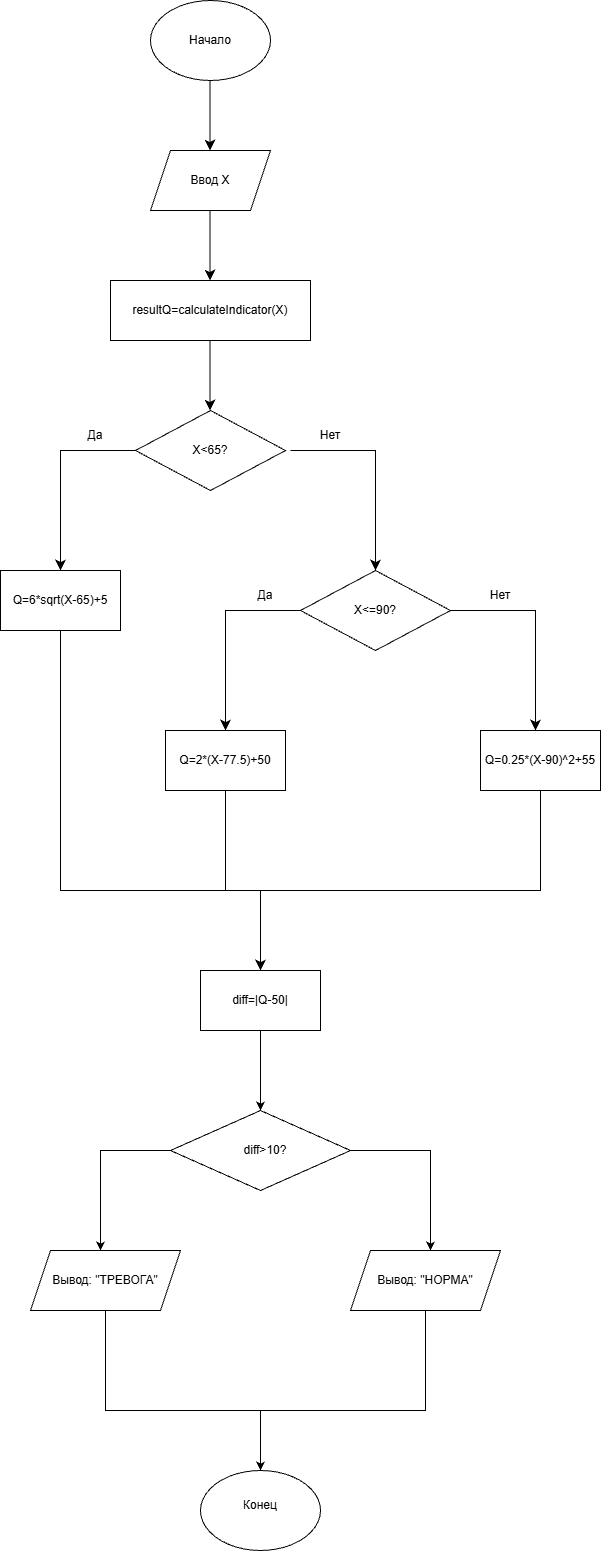

The diagram above was exported from draw.io. Its source (the exported page's mxGraphModel, read from the mxfile embedded in the PNG):
<mxGraphModel dx="3535" dy="1963" grid="1" gridSize="10" guides="1" tooltips="1" connect="1" arrows="1" fold="1" page="1" pageScale="1" pageWidth="850" pageHeight="1100" math="0" shadow="0">
  <root>
    <mxCell id="0" />
    <mxCell id="1" parent="0" />
    <mxCell id="Xuc2xlH8aokHJpyXP6HI-1" parent="1" style="ellipse;whiteSpace=wrap;html=1;shapeInside=1;" value="" vertex="1">
      <mxGeometry height="80" width="120" x="330" y="30" as="geometry" />
    </mxCell>
    <mxCell id="Xuc2xlH8aokHJpyXP6HI-2" parent="1" style="text;html=1;whiteSpace=wrap;strokeColor=none;fillColor=none;align=center;verticalAlign=middle;rounded=0;autosize=1;resizable=0;" value="Начало" vertex="1">
      <mxGeometry height="30" width="70" x="355" y="55" as="geometry" />
    </mxCell>
    <mxCell id="Xuc2xlH8aokHJpyXP6HI-3" edge="1" parent="1" style="endArrow=classic;html=1;rounded=0;fontSize=12;startSize=8;endSize=8;curved=1;" value="">
      <mxGeometry height="50" relative="1" width="50" as="geometry">
        <mxPoint x="389.5" y="110" as="sourcePoint" />
        <mxPoint x="389.5" y="180" as="targetPoint" />
      </mxGeometry>
    </mxCell>
    <mxCell id="Xuc2xlH8aokHJpyXP6HI-4" parent="1" style="shape=parallelogram;perimeter=parallelogramPerimeter;whiteSpace=wrap;html=1;shapeInside=1;fixedSize=1;" value="" vertex="1">
      <mxGeometry height="60" width="120" x="330" y="180" as="geometry" />
    </mxCell>
    <mxCell id="Xuc2xlH8aokHJpyXP6HI-5" parent="1" style="text;html=1;whiteSpace=wrap;strokeColor=none;fillColor=none;align=center;verticalAlign=middle;rounded=0;autosize=1;resizable=0;" value="Ввод X" vertex="1">
      <mxGeometry height="30" width="60" x="360" y="195" as="geometry" />
    </mxCell>
    <mxCell id="Xuc2xlH8aokHJpyXP6HI-7" edge="1" parent="1" style="endArrow=classic;html=1;rounded=0;fontSize=12;startSize=8;endSize=8;curved=1;" value="">
      <mxGeometry height="50" relative="1" width="50" as="geometry">
        <mxPoint x="389.5" y="240" as="sourcePoint" />
        <mxPoint x="389.5" y="310" as="targetPoint" />
      </mxGeometry>
    </mxCell>
    <mxCell id="Xuc2xlH8aokHJpyXP6HI-8" parent="1" style="rounded=0;whiteSpace=wrap;html=1;" value="" vertex="1">
      <mxGeometry height="60" width="200" x="290" y="310" as="geometry" />
    </mxCell>
    <mxCell id="Xuc2xlH8aokHJpyXP6HI-9" parent="1" style="text;html=1;whiteSpace=wrap;strokeColor=none;fillColor=none;align=center;verticalAlign=middle;rounded=0;autosize=1;resizable=0;" value="resultQ=calculateIndicator(X)" vertex="1">
      <mxGeometry height="30" width="180" x="300" y="325" as="geometry" />
    </mxCell>
    <mxCell id="Xuc2xlH8aokHJpyXP6HI-10" edge="1" parent="1" style="endArrow=classic;html=1;rounded=0;fontSize=12;startSize=8;endSize=8;curved=1;" value="">
      <mxGeometry height="50" relative="1" width="50" as="geometry">
        <mxPoint x="389.5" y="370" as="sourcePoint" />
        <mxPoint x="389.5" y="440" as="targetPoint" />
      </mxGeometry>
    </mxCell>
    <mxCell id="Xuc2xlH8aokHJpyXP6HI-11" parent="1" style="rhombus;whiteSpace=wrap;html=1;shapeInside=1;" value="" vertex="1">
      <mxGeometry height="80" width="150" x="315" y="440" as="geometry" />
    </mxCell>
    <mxCell id="Xuc2xlH8aokHJpyXP6HI-12" parent="1" style="text;html=1;whiteSpace=wrap;strokeColor=none;fillColor=none;align=center;verticalAlign=middle;rounded=0;autosize=1;resizable=0;" value="X&amp;lt;65?" vertex="1">
      <mxGeometry height="30" width="60" x="360" y="465" as="geometry" />
    </mxCell>
    <mxCell id="Xuc2xlH8aokHJpyXP6HI-13" edge="1" parent="1" source="Xuc2xlH8aokHJpyXP6HI-11" style="endArrow=classic;html=1;rounded=0;fontSize=12;startSize=8;endSize=8;exitX=0;exitY=0.5;exitDx=0;exitDy=0;edgeStyle=orthogonalEdgeStyle;" value="">
      <mxGeometry height="50" relative="1" width="50" as="geometry">
        <mxPoint x="300" y="560" as="sourcePoint" />
        <mxPoint x="240" y="600" as="targetPoint" />
      </mxGeometry>
    </mxCell>
    <mxCell id="Xuc2xlH8aokHJpyXP6HI-14" parent="1" style="text;html=1;whiteSpace=wrap;strokeColor=none;fillColor=none;align=center;verticalAlign=middle;rounded=0;autosize=1;resizable=0;" value="Да" vertex="1">
      <mxGeometry height="30" width="40" x="255" y="450" as="geometry" />
    </mxCell>
    <mxCell id="Xuc2xlH8aokHJpyXP6HI-15" parent="1" style="rounded=0;whiteSpace=wrap;html=1;" value="" vertex="1">
      <mxGeometry height="60" width="120" x="180" y="600" as="geometry" />
    </mxCell>
    <mxCell id="Xuc2xlH8aokHJpyXP6HI-16" parent="1" style="text;html=1;whiteSpace=wrap;strokeColor=none;fillColor=none;align=center;verticalAlign=middle;rounded=0;autosize=1;resizable=0;" value="Q=6*sqrt(X-65)+5" vertex="1">
      <mxGeometry height="30" width="120" x="180" y="615" as="geometry" />
    </mxCell>
    <mxCell id="Xuc2xlH8aokHJpyXP6HI-17" edge="1" parent="1" style="endArrow=classic;html=1;rounded=0;fontSize=12;startSize=8;endSize=8;edgeStyle=orthogonalEdgeStyle;entryX=0.5;entryY=0;entryDx=0;entryDy=0;" target="Xuc2xlH8aokHJpyXP6HI-18" value="">
      <mxGeometry height="50" relative="1" width="50" x="0.1368" as="geometry">
        <mxPoint x="470" y="480" as="sourcePoint" />
        <mxPoint x="550" y="590" as="targetPoint" />
      </mxGeometry>
    </mxCell>
    <mxCell id="Xuc2xlH8aokHJpyXP6HI-18" parent="1" style="rhombus;whiteSpace=wrap;html=1;shapeInside=1;" value="" vertex="1">
      <mxGeometry height="80" width="150" x="480" y="600" as="geometry" />
    </mxCell>
    <mxCell id="Xuc2xlH8aokHJpyXP6HI-19" parent="1" style="text;html=1;whiteSpace=wrap;strokeColor=none;fillColor=none;align=center;verticalAlign=middle;rounded=0;autosize=1;resizable=0;" value="X&amp;lt;=90?" vertex="1">
      <mxGeometry height="30" width="70" x="520" y="625" as="geometry" />
    </mxCell>
    <mxCell id="Xuc2xlH8aokHJpyXP6HI-20" edge="1" parent="1" style="endArrow=classic;html=1;rounded=0;fontSize=12;startSize=8;endSize=8;exitX=0;exitY=0.5;exitDx=0;exitDy=0;edgeStyle=orthogonalEdgeStyle;" value="">
      <mxGeometry height="50" relative="1" width="50" as="geometry">
        <mxPoint x="480" y="640" as="sourcePoint" />
        <mxPoint x="405" y="760" as="targetPoint" />
      </mxGeometry>
    </mxCell>
    <mxCell id="Xuc2xlH8aokHJpyXP6HI-21" edge="1" parent="1" style="endArrow=classic;html=1;rounded=0;fontSize=12;startSize=8;endSize=8;edgeStyle=orthogonalEdgeStyle;entryX=0.5;entryY=0;entryDx=0;entryDy=0;" value="">
      <mxGeometry height="50" relative="1" width="50" x="0.1368" as="geometry">
        <mxPoint x="630" y="640" as="sourcePoint" />
        <mxPoint x="715" y="760" as="targetPoint" />
      </mxGeometry>
    </mxCell>
    <mxCell id="Xuc2xlH8aokHJpyXP6HI-22" parent="1" style="rounded=0;whiteSpace=wrap;html=1;" value="" vertex="1">
      <mxGeometry height="60" width="120" x="345" y="760" as="geometry" />
    </mxCell>
    <mxCell id="Xuc2xlH8aokHJpyXP6HI-23" parent="1" style="text;html=1;whiteSpace=wrap;strokeColor=none;fillColor=none;align=center;verticalAlign=middle;rounded=0;autosize=1;resizable=0;" value="Q=2*(X-77.5)+50" vertex="1">
      <mxGeometry height="30" width="110" x="350" y="775" as="geometry" />
    </mxCell>
    <mxCell id="Xuc2xlH8aokHJpyXP6HI-24" parent="1" style="text;html=1;whiteSpace=wrap;strokeColor=none;fillColor=none;align=center;verticalAlign=middle;rounded=0;autosize=1;resizable=0;" value="Да" vertex="1">
      <mxGeometry height="30" width="40" x="425" y="610" as="geometry" />
    </mxCell>
    <mxCell id="Xuc2xlH8aokHJpyXP6HI-25" parent="1" style="text;html=1;whiteSpace=wrap;strokeColor=none;fillColor=none;align=center;verticalAlign=middle;rounded=0;autosize=1;resizable=0;" value="Нет" vertex="1">
      <mxGeometry height="30" width="40" x="490" y="450" as="geometry" />
    </mxCell>
    <mxCell id="Xuc2xlH8aokHJpyXP6HI-26" parent="1" style="text;html=1;whiteSpace=wrap;strokeColor=none;fillColor=none;align=center;verticalAlign=middle;rounded=0;autosize=1;resizable=0;" value="Нет" vertex="1">
      <mxGeometry height="30" width="40" x="660" y="610" as="geometry" />
    </mxCell>
    <mxCell id="Xuc2xlH8aokHJpyXP6HI-27" parent="1" style="rounded=0;whiteSpace=wrap;html=1;" value="" vertex="1">
      <mxGeometry height="60" width="120" x="660" y="760" as="geometry" />
    </mxCell>
    <mxCell id="Xuc2xlH8aokHJpyXP6HI-28" parent="1" style="text;html=1;whiteSpace=wrap;strokeColor=none;fillColor=none;align=center;verticalAlign=middle;rounded=0;autosize=1;resizable=0;" value="Q=0.25*(X-90)^2+55" vertex="1">
      <mxGeometry height="30" width="130" x="655" y="775" as="geometry" />
    </mxCell>
    <mxCell id="Xuc2xlH8aokHJpyXP6HI-29" edge="1" parent="1" source="Xuc2xlH8aokHJpyXP6HI-15" style="endArrow=classic;html=1;rounded=0;fontSize=12;startSize=8;endSize=8;exitX=0.5;exitY=1;exitDx=0;exitDy=0;edgeStyle=orthogonalEdgeStyle;" value="">
      <mxGeometry height="50" relative="1" width="50" x="-0.0926" as="geometry">
        <Array as="points">
          <mxPoint x="240" y="920" />
          <mxPoint x="440" y="920" />
        </Array>
        <mxPoint x="390" y="940" as="sourcePoint" />
        <mxPoint x="440" y="1000" as="targetPoint" />
      </mxGeometry>
    </mxCell>
    <mxCell id="Xuc2xlH8aokHJpyXP6HI-30" edge="1" parent="1" style="endArrow=none;html=1;rounded=0;fontSize=12;startSize=8;endSize=8;curved=1;entryX=0.5;entryY=1;entryDx=0;entryDy=0;" target="Xuc2xlH8aokHJpyXP6HI-22" value="">
      <mxGeometry height="50" relative="1" width="50" as="geometry">
        <mxPoint x="405" y="920" as="sourcePoint" />
        <mxPoint x="435" y="860" as="targetPoint" />
      </mxGeometry>
    </mxCell>
    <mxCell id="Xuc2xlH8aokHJpyXP6HI-31" edge="1" parent="1" style="endArrow=none;html=1;rounded=0;fontSize=12;startSize=8;endSize=8;entryX=0.5;entryY=1;entryDx=0;entryDy=0;edgeStyle=orthogonalEdgeStyle;" target="Xuc2xlH8aokHJpyXP6HI-27" value="">
      <mxGeometry height="50" relative="1" width="50" as="geometry">
        <mxPoint x="440" y="920" as="sourcePoint" />
        <mxPoint x="500" y="880" as="targetPoint" />
      </mxGeometry>
    </mxCell>
    <mxCell id="-PrGu8za777JTCCc60Jk-1" parent="1" style="rounded=0;whiteSpace=wrap;html=1;" value="" vertex="1">
      <mxGeometry height="60" width="120" x="380" y="1000" as="geometry" />
    </mxCell>
    <mxCell id="-PrGu8za777JTCCc60Jk-2" parent="1" style="text;html=1;whiteSpace=wrap;strokeColor=none;fillColor=none;align=center;verticalAlign=middle;rounded=0;autosize=1;resizable=0;" value="diff=|Q-50|" vertex="1">
      <mxGeometry height="30" width="80" x="400" y="1015" as="geometry" />
    </mxCell>
    <mxCell id="-PrGu8za777JTCCc60Jk-3" edge="1" parent="1" source="-PrGu8za777JTCCc60Jk-1" style="endArrow=classic;html=1;rounded=0;exitX=0.5;exitY=1;exitDx=0;exitDy=0;" value="">
      <mxGeometry height="50" relative="1" width="50" as="geometry">
        <mxPoint x="460" y="1150" as="sourcePoint" />
        <mxPoint x="440" y="1140" as="targetPoint" />
      </mxGeometry>
    </mxCell>
    <mxCell id="-PrGu8za777JTCCc60Jk-4" parent="1" style="rhombus;whiteSpace=wrap;html=1;shapeInside=1;" value="" vertex="1">
      <mxGeometry height="80" width="180" x="350" y="1140" as="geometry" />
    </mxCell>
    <mxCell id="-PrGu8za777JTCCc60Jk-5" parent="1" style="text;html=1;whiteSpace=wrap;strokeColor=none;fillColor=none;align=center;verticalAlign=middle;rounded=0;autosize=1;resizable=0;" value="diff&amp;gt;10?" vertex="1">
      <mxGeometry height="30" width="70" x="410" y="1165" as="geometry" />
    </mxCell>
    <mxCell id="-PrGu8za777JTCCc60Jk-6" edge="1" parent="1" source="-PrGu8za777JTCCc60Jk-4" style="endArrow=classic;html=1;rounded=0;exitX=0;exitY=0.5;exitDx=0;exitDy=0;" value="">
      <mxGeometry height="50" relative="1" width="50" as="geometry">
        <Array as="points">
          <mxPoint x="280" y="1180" />
        </Array>
        <mxPoint x="300" y="1270" as="sourcePoint" />
        <mxPoint x="280" y="1280" as="targetPoint" />
      </mxGeometry>
    </mxCell>
    <mxCell id="-PrGu8za777JTCCc60Jk-7" edge="1" parent="1" source="-PrGu8za777JTCCc60Jk-4" style="endArrow=classic;html=1;rounded=0;exitX=1;exitY=0.5;exitDx=0;exitDy=0;" value="">
      <mxGeometry height="50" relative="1" width="50" x="-0.4667" as="geometry">
        <Array as="points">
          <mxPoint x="610" y="1180" />
        </Array>
        <mxPoint x="560" y="1245" as="sourcePoint" />
        <mxPoint x="610" y="1280" as="targetPoint" />
      </mxGeometry>
    </mxCell>
    <mxCell id="-PrGu8za777JTCCc60Jk-8" parent="1" style="shape=parallelogram;perimeter=parallelogramPerimeter;whiteSpace=wrap;html=1;shapeInside=1;fixedSize=1;" value="" vertex="1">
      <mxGeometry height="60" width="150" x="210" y="1280" as="geometry" />
    </mxCell>
    <mxCell id="-PrGu8za777JTCCc60Jk-9" parent="1" style="text;html=1;whiteSpace=wrap;strokeColor=none;fillColor=none;align=center;verticalAlign=middle;rounded=0;autosize=1;resizable=0;" value="Вывод: &quot;ТРЕВОГА&quot;" vertex="1">
      <mxGeometry height="30" width="130" x="220" y="1295" as="geometry" />
    </mxCell>
    <mxCell id="-PrGu8za777JTCCc60Jk-10" parent="1" style="shape=parallelogram;perimeter=parallelogramPerimeter;whiteSpace=wrap;html=1;shapeInside=1;fixedSize=1;" value="" vertex="1">
      <mxGeometry height="60" width="150" x="530" y="1280" as="geometry" />
    </mxCell>
    <mxCell id="-PrGu8za777JTCCc60Jk-11" parent="1" style="text;html=1;whiteSpace=wrap;strokeColor=none;fillColor=none;align=center;verticalAlign=middle;rounded=0;autosize=1;resizable=0;" value="Вывод: &quot;НОРМА&quot;" vertex="1">
      <mxGeometry height="30" width="120" x="545" y="1295" as="geometry" />
    </mxCell>
    <mxCell id="-PrGu8za777JTCCc60Jk-12" edge="1" parent="1" source="-PrGu8za777JTCCc60Jk-8" style="endArrow=classic;html=1;rounded=0;exitX=0.5;exitY=1;exitDx=0;exitDy=0;" value="">
      <mxGeometry height="50" relative="1" width="50" as="geometry">
        <Array as="points">
          <mxPoint x="285" y="1440" />
          <mxPoint x="440" y="1440" />
        </Array>
        <mxPoint x="330" y="1460" as="sourcePoint" />
        <mxPoint x="440" y="1500" as="targetPoint" />
      </mxGeometry>
    </mxCell>
    <mxCell id="-PrGu8za777JTCCc60Jk-13" edge="1" parent="1" style="endArrow=none;html=1;rounded=0;entryX=0.5;entryY=1;entryDx=0;entryDy=0;" target="-PrGu8za777JTCCc60Jk-10" value="">
      <mxGeometry height="50" relative="1" width="50" x="-0.1321" as="geometry">
        <Array as="points">
          <mxPoint x="605" y="1440" />
        </Array>
        <mxPoint x="440" y="1440" as="sourcePoint" />
        <mxPoint x="550" y="1390" as="targetPoint" />
      </mxGeometry>
    </mxCell>
    <mxCell id="-PrGu8za777JTCCc60Jk-14" parent="1" style="ellipse;whiteSpace=wrap;html=1;shapeInside=1;" value="" vertex="1">
      <mxGeometry height="80" width="120" x="380" y="1500" as="geometry" />
    </mxCell>
    <mxCell id="-PrGu8za777JTCCc60Jk-15" parent="1" style="text;html=1;whiteSpace=wrap;strokeColor=none;fillColor=none;align=center;verticalAlign=middle;rounded=0;autosize=1;resizable=0;" value="Конец" vertex="1">
      <mxGeometry height="30" width="60" x="410" y="1520" as="geometry" />
    </mxCell>
  </root>
</mxGraphModel>